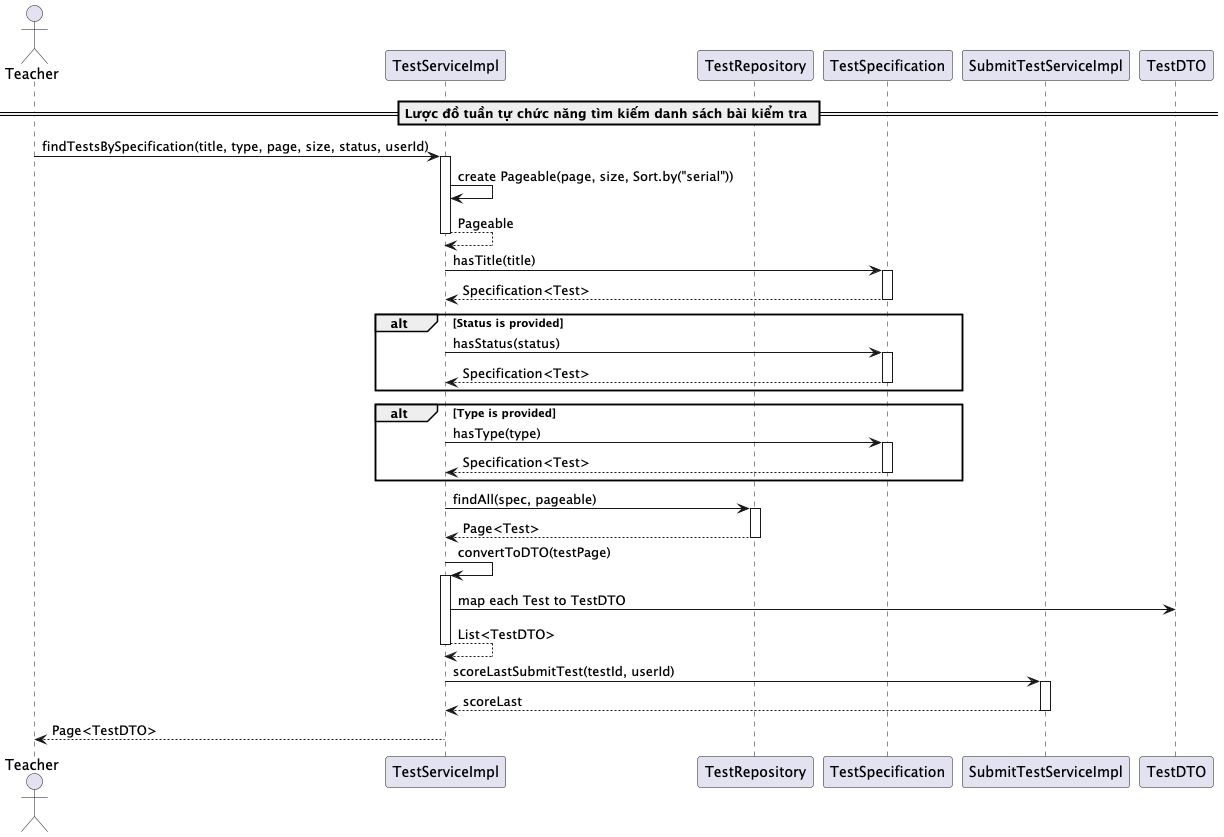

The diagram above was rendered by PlantUML. Its source (embedded in the PNG):
@startuml findTestsBySpecification

actor Teacher
participant "TestServiceImpl" as TestService
participant "TestRepository" as TestRepository
participant "TestSpecification" as TestSpec
participant "SubmitTestServiceImpl" as SubmitTestService

== Lược đồ tuần tự chức năng tìm kiếm danh sách bài kiểm tra ==
Teacher -> TestService: findTestsBySpecification(title, type, page, size, status, userId)
activate TestService

TestService -> TestService: create Pageable(page, size, Sort.by("serial"))
TestService --> TestService: Pageable
deactivate TestService

TestService -> TestSpec: hasTitle(title)
activate TestSpec
TestSpec --> TestService: Specification<Test>
deactivate TestSpec

alt Status is provided
    TestService -> TestSpec: hasStatus(status)
    activate TestSpec
    TestSpec --> TestService: Specification<Test>
    deactivate TestSpec
end

alt Type is provided
    TestService -> TestSpec: hasType(type)
    activate TestSpec
    TestSpec --> TestService: Specification<Test>
    deactivate TestSpec
end

TestService -> TestRepository: findAll(spec, pageable)
activate TestRepository
TestRepository --> TestService: Page<Test>
deactivate TestRepository

TestService -> TestService: convertToDTO(testPage)
activate TestService
TestService -> TestDTO: map each Test to TestDTO
TestService --> TestService: List<TestDTO>
deactivate TestService

TestService -> SubmitTestService: scoreLastSubmitTest(testId, userId)
activate SubmitTestService
SubmitTestService --> TestService: scoreLast
deactivate SubmitTestService

TestService --> Teacher: Page<TestDTO>
deactivate TestService

@enduml